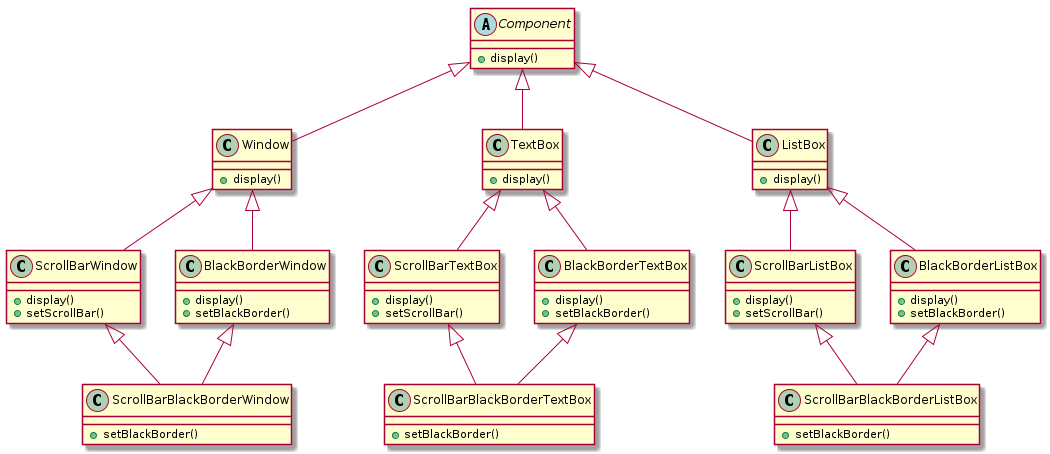

The diagram above was rendered by PlantUML. Its source (embedded in the PNG):
@startuml
abstract Component {
    + display()
}
class Window extends Component {
    + display()
}
class TextBox extends Component {
    + display()
}
class ListBox extends Component {
    + display()
}

class ScrollBarWindow extends Window {
    + display()
    + setScrollBar()
}
class BlackBorderWindow extends Window {
    + display()
    + setBlackBorder()
}
class ScrollBarBlackBorderWindow extends ScrollBarWindow,BlackBorderWindow {
    + setBlackBorder()
}

class ScrollBarTextBox extends TextBox {
    + display()
    + setScrollBar()
}
class BlackBorderTextBox extends TextBox {
    + display()
    + setBlackBorder()
}
class ScrollBarBlackBorderTextBox extends ScrollBarTextBox,BlackBorderTextBox {
    + setBlackBorder()
}

class ScrollBarListBox extends ListBox {
    + display()
    + setScrollBar()
}
class BlackBorderListBox extends ListBox {
    + display()
    + setBlackBorder()
}
class ScrollBarBlackBorderListBox extends ScrollBarListBox,BlackBorderListBox {
    + setBlackBorder()
}

@enduml